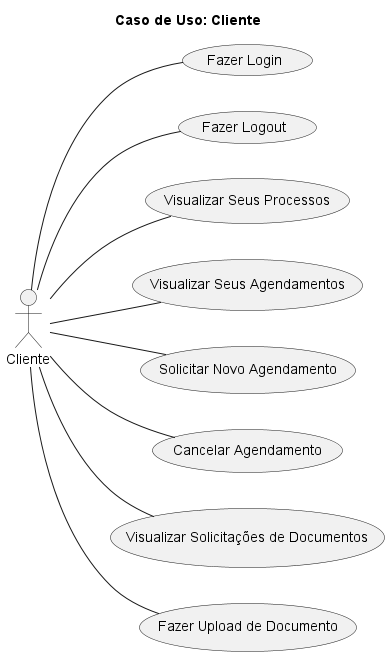

The diagram above was rendered by PlantUML. Its source (embedded in the PNG):
@startuml cliente
left to right direction
title Caso de Uso: Cliente

actor Cliente

Cliente -- (Fazer Login)
Cliente -- (Fazer Logout)
Cliente -- (Visualizar Seus Processos)
Cliente -- (Visualizar Seus Agendamentos)
Cliente -- (Solicitar Novo Agendamento)
Cliente -- (Cancelar Agendamento)
Cliente -- (Visualizar Solicitações de Documentos)
Cliente -- (Fazer Upload de Documento)
@enduml